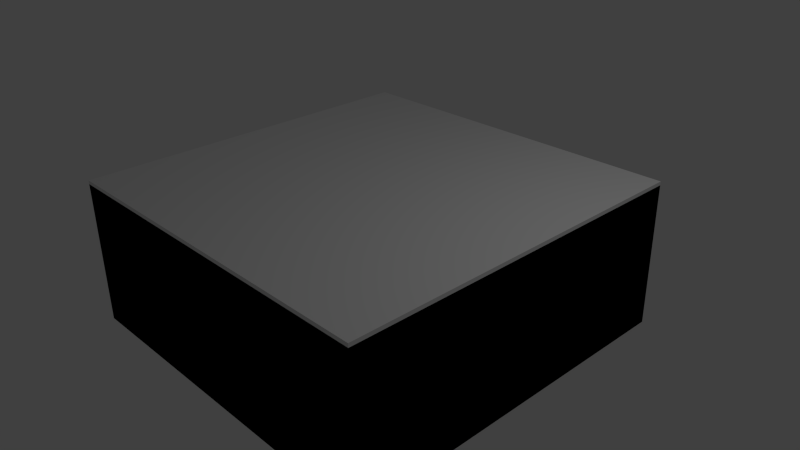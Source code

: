 # Source: f_5x5_Ssq.blend  (saved by Blender 2.69.0; exported with 4.5.12 LTS)
import bpy
from mathutils import Matrix  # noqa: F401  (used for matrix-valued properties, if any)

bpy.ops.wm.read_factory_settings(use_empty=True)
scene = bpy.context.scene
scene.name = 'Scene'

# ---- collections
col_collection_1 = bpy.data.collections.new('Collection 1'); scene.collection.children.link(col_collection_1)
col_collection_5 = bpy.data.collections.new('Collection 5'); scene.collection.children.link(col_collection_5)

# ---- materials (node trees are filled in below, after node groups)
mat_material = bpy.data.materials.new('Material')
mat_material.alpha_threshold = 0.0
mat_material.use_transparent_shadow = False
mat_material.roughness = 0.5
mat_material.line_color = (0.0, 0.0, 0.0, 1.0)

# ---- material node trees

# ---- world
world_world = bpy.data.worlds.new('World'); scene.world = world_world
world_world.color = (0.05088, 0.05088, 0.05088)
world_world.use_sun_shadow = False
world_world.sun_shadow_jitter_overblur = 0.0
world_world.cycles.sampling_method = 'MANUAL'
world_world.cycles.sample_map_resolution = 256

# ---- cameras
cam_camera = bpy.data.cameras.new('Camera')
cam_camera.clip_end = 100.0
cam_camera.lens = 35.0
cam_camera.sensor_width = 32.0
cam_camera.sensor_height = 18.0
cam_camera.ortho_scale = 7.314
cam_camera.dof.focus_distance = 0.0
cam_camera.dof.aperture_fstop = 128.0

# ---- lights
light_lamp = bpy.data.lights.new('Lamp', 'POINT')
light_lamp.transmission_factor = 0.0
light_lamp.cutoff_distance = 30.0
light_lamp.energy = 100.0
light_lamp.shadow_buffer_clip_start = 1.001
light_lamp.shadow_soft_size = 0.1
light_lamp.shadow_maximum_resolution = 0.006
light_lamp.use_absolute_resolution = True
light_lamp.cycles.use_multiple_importance_sampling = False

# ---- meshes
me_cube = bpy.data.meshes.new('Cube')
me_cube.from_pydata([(2.5, -2.5, -1.0), (-2.5, 2.5, -1.0), (2.5, 2.5, 0.975), (2.5, 2.5, -1.0), (-2.5, -2.5, -1.0), (-2.5, -2.5, 0.975), (2.5, -2.5, 0.975), (-2.5, 2.5, 0.975), (-2.5, 4.768e-07, 0.975), (-2.5, 7.153e-07, -1.0), (2.5, 0.0, -1.0), (2.5, -1.431e-06, 0.975), (-1.192e-06, -2.5, 0.975), (4.768e-07, 2.5, -1.0), (7.153e-07, 2.5, 0.975), (0.0, -2.5, -1.0), (2.384e-07, 3.576e-07, -1.0), (-4.768e-07, -4.768e-07, 0.975), (-2.475, -2.475, 1.0), (-2.475, -0.025, 1.0), (-0.025, -2.475, 1.0), (-0.025, -0.025, 1.0), (-2.475, 2.475, 1.0), (-2.475, 0.025, 1.0), (-0.025, 2.475, 1.0), (-0.025, 0.025, 1.0), (2.475, 2.475, 1.0), (2.475, 0.025, 1.0), (0.025, 2.475, 1.0), (0.025, 0.025, 1.0), (2.475, -2.475, 1.0), (2.475, -0.025, 1.0), (0.025, -2.475, 1.0), (0.025, -0.025, 1.0)], [], [(11, 6, 0, 10), (14, 13, 1, 7), (9, 8, 7, 1), (15, 12, 5, 4), (16, 15, 4, 9), (12, 17, 21, 20), (2, 11, 10, 3), (4, 5, 8, 9), (13, 16, 9, 1), (17, 14, 24, 25), (2, 3, 13, 14), (0, 6, 12, 15), (10, 0, 15, 16), (17, 12, 32, 33), (3, 10, 16, 13), (14, 17, 29, 28), (21, 19, 18, 20), (17, 8, 19, 21), (8, 5, 18, 19), (5, 12, 20, 18), (24, 22, 23, 25), (8, 17, 25, 23), (14, 7, 22, 24), (7, 8, 23, 22), (26, 28, 29, 27), (2, 14, 28, 26), (17, 11, 27, 29), (11, 2, 26, 27), (31, 33, 32, 30), (12, 6, 30, 32), (11, 17, 33, 31), (6, 11, 31, 30)])
_uv = me_cube.uv_layers.new(name='UVMap')
_uv.uv.foreach_set('vector', [0.6448, 0.5922, 0.6448, 0.4343, 0.7695, 0.4343, 0.7695, 0.5922, 0.6448, 0.1974, 0.7695, 0.1974, 0.7695, 0.3552, 0.6448, 0.3552, 0.8026, 0.8291, 0.8026, 0.9538, 0.6448, 0.9538, 0.6448, 0.8291, 0.5064, 0.8026, 0.3817, 0.8026, 0.3817, 0.6448, 0.5064, 0.6448, 0.1711, 0.7763, 0.3026, 0.7763, 0.3026, 0.9078, 0.1711, 0.9078, 0.3026, 0.5657, 0.3026, 0.3026, 0.3181, 0.3181, 0.3181, 0.5501, 0.6448, 0.75, 0.6448, 0.5922, 0.7695, 0.5922, 0.7695, 0.75, 0.9604, 0.8291, 0.9604, 0.9538, 0.8026, 0.9538, 0.8026, 0.8291, 0.03957, 0.7763, 0.1711, 0.7763, 0.1711, 0.9078, 0.03957, 0.9078, 0.3026, 0.3026, 0.3026, 0.03957, 0.3181, 0.05509, 0.3181, 0.2871, 0.6448, 0.03957, 0.7695, 0.03957, 0.7695, 0.1974, 0.6448, 0.1974, 0.5064, 0.9604, 0.3817, 0.9604, 0.3817, 0.8026, 0.5064, 0.8026, 0.1711, 0.6448, 0.3026, 0.6448, 0.3026, 0.7763, 0.1711, 0.7763, 0.3026, 0.3026, 0.3026, 0.5657, 0.2871, 0.5501, 0.2871, 0.3181, 0.03957, 0.6448, 0.1711, 0.6448, 0.1711, 0.7763, 0.03957, 0.7763, 0.3026, 0.03957, 0.3026, 0.3026, 0.2871, 0.2871, 0.2871, 0.05509, 0.3181, 0.3181, 0.5501, 0.3181, 0.5501, 0.5501, 0.3181, 0.5501, 0.3026, 0.3026, 0.5657, 0.3026, 0.5501, 0.3181, 0.3181, 0.3181, 0.5657, 0.3026, 0.5657, 0.5657, 0.5501, 0.5501, 0.5501, 0.3181, 0.5657, 0.5657, 0.3026, 0.5657, 0.3181, 0.5501, 0.5501, 0.5501, 0.3181, 0.05509, 0.5501, 0.05509, 0.5501, 0.2871, 0.3181, 0.2871, 0.5657, 0.3026, 0.3026, 0.3026, 0.3181, 0.2871, 0.5501, 0.2871, 0.3026, 0.03957, 0.5657, 0.03957, 0.5501, 0.05509, 0.3181, 0.05509, 0.5657, 0.03957, 0.5657, 0.3026, 0.5501, 0.2871, 0.5501, 0.05509, 0.05509, 0.05509, 0.2871, 0.05509, 0.2871, 0.2871, 0.05509, 0.2871, 0.03957, 0.03957, 0.3026, 0.03957, 0.2871, 0.05509, 0.05509, 0.05509, 0.3026, 0.3026, 0.03957, 0.3026, 0.05509, 0.2871, 0.2871, 0.2871, 0.03957, 0.3026, 0.03957, 0.03957, 0.05509, 0.05509, 0.05509, 0.2871, 0.05509, 0.3181, 0.2871, 0.3181, 0.2871, 0.5501, 0.05509, 0.5501, 0.3026, 0.5657, 0.03957, 0.5657, 0.05509, 0.5501, 0.2871, 0.5501, 0.03957, 0.3026, 0.3026, 0.3026, 0.2871, 0.3181, 0.05509, 0.3181, 0.03957, 0.5657, 0.03957, 0.3026, 0.05509, 0.3181, 0.05509, 0.5501])
_uv.active_render = True
_uv = me_cube.uv_layers.new(name='UVMap.001')
_uv.uv.foreach_set('vector', [0.6448, 0.5922, 0.6448, 0.4343, 0.7695, 0.4343, 0.7695, 0.5922, 0.6448, 0.1974, 0.7695, 0.1974, 0.7695, 0.3552, 0.6448, 0.3552, 0.8026, 0.8291, 0.8026, 0.9538, 0.6448, 0.9538, 0.6448, 0.8291, 0.5064, 0.8026, 0.3817, 0.8026, 0.3817, 0.6448, 0.5064, 0.6448, 0.1711, 0.7763, 0.3026, 0.7763, 0.3026, 0.9078, 0.1711, 0.9078, 0.3026, 0.5657, 0.3026, 0.3026, 0.3181, 0.3181, 0.3181, 0.5501, 0.6448, 0.75, 0.6448, 0.5922, 0.7695, 0.5922, 0.7695, 0.75, 0.9604, 0.8291, 0.9604, 0.9538, 0.8026, 0.9538, 0.8026, 0.8291, 0.03957, 0.7763, 0.1711, 0.7763, 0.1711, 0.9078, 0.03957, 0.9078, 0.3026, 0.3026, 0.3026, 0.03957, 0.3181, 0.05509, 0.3181, 0.2871, 0.6448, 0.03957, 0.7695, 0.03957, 0.7695, 0.1974, 0.6448, 0.1974, 0.5064, 0.9604, 0.3817, 0.9604, 0.3817, 0.8026, 0.5064, 0.8026, 0.1711, 0.6448, 0.3026, 0.6448, 0.3026, 0.7763, 0.1711, 0.7763, 0.3026, 0.3026, 0.3026, 0.5657, 0.2871, 0.5501, 0.2871, 0.3181, 0.03957, 0.6448, 0.1711, 0.6448, 0.1711, 0.7763, 0.03957, 0.7763, 0.3026, 0.03957, 0.3026, 0.3026, 0.2871, 0.2871, 0.2871, 0.05509, 0.3181, 0.3181, 0.5501, 0.3181, 0.5501, 0.5501, 0.3181, 0.5501, 0.3026, 0.3026, 0.5657, 0.3026, 0.5501, 0.3181, 0.3181, 0.3181, 0.5657, 0.3026, 0.5657, 0.5657, 0.5501, 0.5501, 0.5501, 0.3181, 0.5657, 0.5657, 0.3026, 0.5657, 0.3181, 0.5501, 0.5501, 0.5501, 0.3181, 0.05509, 0.5501, 0.05509, 0.5501, 0.2871, 0.3181, 0.2871, 0.5657, 0.3026, 0.3026, 0.3026, 0.3181, 0.2871, 0.5501, 0.2871, 0.3026, 0.03957, 0.5657, 0.03957, 0.5501, 0.05509, 0.3181, 0.05509, 0.5657, 0.03957, 0.5657, 0.3026, 0.5501, 0.2871, 0.5501, 0.05509, 0.05509, 0.05509, 0.2871, 0.05509, 0.2871, 0.2871, 0.05509, 0.2871, 0.03957, 0.03957, 0.3026, 0.03957, 0.2871, 0.05509, 0.05509, 0.05509, 0.3026, 0.3026, 0.03957, 0.3026, 0.05509, 0.2871, 0.2871, 0.2871, 0.03957, 0.3026, 0.03957, 0.03957, 0.05509, 0.05509, 0.05509, 0.2871, 0.05509, 0.3181, 0.2871, 0.3181, 0.2871, 0.5501, 0.05509, 0.5501, 0.3026, 0.5657, 0.03957, 0.5657, 0.05509, 0.5501, 0.2871, 0.5501, 0.03957, 0.3026, 0.3026, 0.3026, 0.2871, 0.3181, 0.05509, 0.3181, 0.03957, 0.5657, 0.03957, 0.3026, 0.05509, 0.3181, 0.05509, 0.5501])
me_cube.materials.append(mat_material)
me_cube.use_remesh_preserve_volume = False
me_cube.use_remesh_preserve_attributes = False
me_cube.use_mirror_vertex_groups = False
me_cube.update()
me_cube_001 = bpy.data.meshes.new('Cube.001')
me_cube_001.from_pydata([(-2.5, -2.5, -1.0), (-2.5, 2.5, -1.0), (2.5, 2.5, -1.0), (2.5, -2.5, -1.0), (-2.5, -2.5, 1.025), (-2.5, 2.5, 1.025), (2.5, 2.5, 1.025), (2.5, -2.5, 1.025)], [], [(4, 5, 1, 0), (5, 6, 2, 1), (6, 7, 3, 2), (7, 4, 0, 3), (0, 1, 2, 3), (7, 6, 5, 4)])
me_cube_001.use_remesh_preserve_volume = False
me_cube_001.use_remesh_preserve_attributes = False
me_cube_001.use_mirror_vertex_groups = False
me_cube_001.update()

# ---- objects
ob_f_5x5_ssq = bpy.data.objects.new('f_5x5_Ssq', me_cube)
ob_lamp = bpy.data.objects.new('Lamp', light_lamp)
ob_camera = bpy.data.objects.new('Camera', cam_camera)
ob_ucx_f_5x5_ssq = bpy.data.objects.new('UCX_f_5x5_Ssq', me_cube_001)

# ---- transforms, parenting, visibility, modifiers, constraints
ob_f_5x5_ssq.location = (0.0, 0.0, 0.0)
ob_f_5x5_ssq.lock_rotations_4d = False
ob_f_5x5_ssq.empty_display_type = 'ARROWS'
ob_f_5x5_ssq.lineart.crease_threshold = 0.0
ob_lamp.location = (4.076, 1.005, 5.904)
ob_lamp.rotation_euler = (0.6503, 0.05522, 1.866)
ob_lamp.lock_rotations_4d = False
ob_lamp.empty_display_type = 'ARROWS'
ob_lamp.color = (0.0, 0.0, 0.0, 0.0)
ob_lamp.hide_viewport = True
ob_lamp.lineart.crease_threshold = 0.0
ob_camera.location = (7.481, -6.508, 5.344)
ob_camera.rotation_euler = (1.109, 0.01082, 0.8149)
ob_camera.lock_rotations_4d = False
ob_camera.empty_display_type = 'ARROWS'
ob_camera.color = (0.0, 0.0, 0.0, 0.0)
ob_camera.hide_viewport = True
ob_camera.display_type = 'WIRE'
ob_camera.lineart.crease_threshold = 0.0
ob_ucx_f_5x5_ssq.location = (0.0, 0.0, 0.0)
ob_ucx_f_5x5_ssq.hide_viewport = True
ob_ucx_f_5x5_ssq.lineart.crease_threshold = 0.0

# ---- collection membership
col_collection_1.objects.link(ob_f_5x5_ssq)
col_collection_1.objects.link(ob_lamp)
col_collection_1.objects.link(ob_camera)
col_collection_5.objects.link(ob_ucx_f_5x5_ssq)

# ---- scene / render settings (as saved in the file)
scene.camera = ob_camera
scene.frame_start = 1; scene.frame_end = 250; scene.frame_set(1)
scene.render.engine = 'BLENDER_EEVEE_NEXT'
scene.render.image_settings.compression = 90
scene.render.resolution_percentage = 50
scene.render.dither_intensity = 0.0
scene.cycles.use_denoising = False
scene.cycles.samples = 10
scene.cycles.sampling_pattern = 'TABULATED_SOBOL'
scene.cycles.light_sampling_threshold = 0.0
scene.cycles.use_adaptive_sampling = False
scene.cycles.use_light_tree = False
scene.cycles.blur_glossy = 0.0
scene.cycles.volume_bounces = 1
scene.cycles.pixel_filter_type = 'GAUSSIAN'
scene.cycles.sample_clamp_indirect = 0.0
scene.view_settings.view_transform = 'Standard'
bpy.context.view_layer.update()

